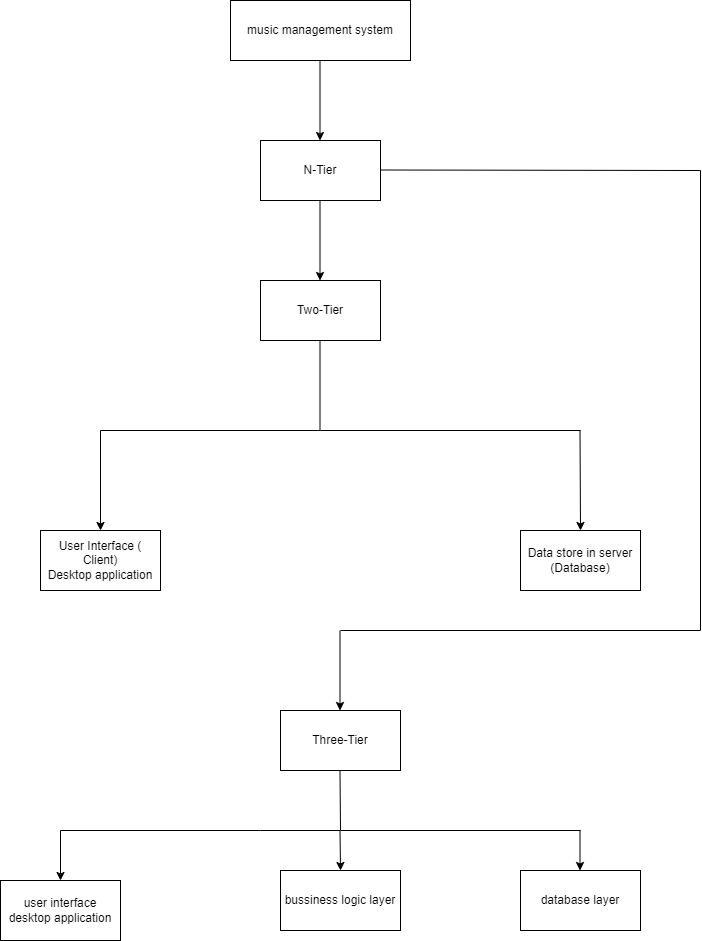

The diagram above was exported from draw.io. Its source (the exported page's mxGraphModel, read from the mxfile embedded in the PNG):
<mxGraphModel dx="880" dy="434" grid="1" gridSize="10" guides="1" tooltips="1" connect="1" arrows="1" fold="1" page="1" pageScale="1" pageWidth="850" pageHeight="1100" math="0" shadow="0">
  <root>
    <mxCell id="0" />
    <mxCell id="1" parent="0" />
    <mxCell id="2aSbVeQY49hR3z6MUTfE-133" value="music management system" style="rounded=0;whiteSpace=wrap;html=1;" vertex="1" parent="1">
      <mxGeometry x="290" y="130" width="180" height="60" as="geometry" />
    </mxCell>
    <mxCell id="2aSbVeQY49hR3z6MUTfE-134" value="" style="endArrow=classic;html=1;rounded=0;" edge="1" parent="1">
      <mxGeometry width="50" height="50" relative="1" as="geometry">
        <mxPoint x="379.5" y="190" as="sourcePoint" />
        <mxPoint x="379.5" y="270" as="targetPoint" />
      </mxGeometry>
    </mxCell>
    <mxCell id="2aSbVeQY49hR3z6MUTfE-135" value="N-Tier" style="rounded=0;whiteSpace=wrap;html=1;" vertex="1" parent="1">
      <mxGeometry x="320" y="270" width="120" height="60" as="geometry" />
    </mxCell>
    <mxCell id="2aSbVeQY49hR3z6MUTfE-136" value="" style="endArrow=classic;html=1;rounded=0;" edge="1" parent="1">
      <mxGeometry width="50" height="50" relative="1" as="geometry">
        <mxPoint x="379.5" y="330" as="sourcePoint" />
        <mxPoint x="379.5" y="410" as="targetPoint" />
      </mxGeometry>
    </mxCell>
    <mxCell id="2aSbVeQY49hR3z6MUTfE-137" value="Two-Tier" style="rounded=0;whiteSpace=wrap;html=1;" vertex="1" parent="1">
      <mxGeometry x="320" y="410" width="120" height="60" as="geometry" />
    </mxCell>
    <mxCell id="2aSbVeQY49hR3z6MUTfE-138" value="" style="endArrow=none;html=1;rounded=0;" edge="1" parent="1">
      <mxGeometry width="50" height="50" relative="1" as="geometry">
        <mxPoint x="379.5" y="560" as="sourcePoint" />
        <mxPoint x="379.5" y="470" as="targetPoint" />
      </mxGeometry>
    </mxCell>
    <mxCell id="2aSbVeQY49hR3z6MUTfE-139" value="" style="endArrow=none;html=1;rounded=0;" edge="1" parent="1">
      <mxGeometry width="50" height="50" relative="1" as="geometry">
        <mxPoint x="160" y="560" as="sourcePoint" />
        <mxPoint x="380" y="560" as="targetPoint" />
      </mxGeometry>
    </mxCell>
    <mxCell id="2aSbVeQY49hR3z6MUTfE-140" value="" style="endArrow=none;html=1;rounded=0;" edge="1" parent="1">
      <mxGeometry width="50" height="50" relative="1" as="geometry">
        <mxPoint x="380" y="560" as="sourcePoint" />
        <mxPoint x="640" y="560" as="targetPoint" />
      </mxGeometry>
    </mxCell>
    <mxCell id="2aSbVeQY49hR3z6MUTfE-141" value="" style="endArrow=classic;html=1;rounded=0;" edge="1" parent="1">
      <mxGeometry width="50" height="50" relative="1" as="geometry">
        <mxPoint x="160" y="560" as="sourcePoint" />
        <mxPoint x="160" y="660" as="targetPoint" />
      </mxGeometry>
    </mxCell>
    <mxCell id="2aSbVeQY49hR3z6MUTfE-142" value="User Interface ( Client)&lt;br&gt;Desktop application" style="rounded=0;whiteSpace=wrap;html=1;" vertex="1" parent="1">
      <mxGeometry x="100" y="660" width="120" height="60" as="geometry" />
    </mxCell>
    <mxCell id="2aSbVeQY49hR3z6MUTfE-143" value="Data store in server&lt;br&gt;(Database)" style="rounded=0;whiteSpace=wrap;html=1;" vertex="1" parent="1">
      <mxGeometry x="580" y="660" width="120" height="60" as="geometry" />
    </mxCell>
    <mxCell id="2aSbVeQY49hR3z6MUTfE-144" value="" style="endArrow=classic;html=1;rounded=0;entryX=0.5;entryY=0;entryDx=0;entryDy=0;" edge="1" parent="1" target="2aSbVeQY49hR3z6MUTfE-143">
      <mxGeometry width="50" height="50" relative="1" as="geometry">
        <mxPoint x="639.5" y="560" as="sourcePoint" />
        <mxPoint x="639.5" y="640" as="targetPoint" />
      </mxGeometry>
    </mxCell>
    <mxCell id="2aSbVeQY49hR3z6MUTfE-145" value="" style="endArrow=none;html=1;rounded=0;" edge="1" parent="1">
      <mxGeometry width="50" height="50" relative="1" as="geometry">
        <mxPoint x="440" y="299.5" as="sourcePoint" />
        <mxPoint x="760" y="300" as="targetPoint" />
      </mxGeometry>
    </mxCell>
    <mxCell id="2aSbVeQY49hR3z6MUTfE-147" value="" style="endArrow=none;html=1;rounded=0;" edge="1" parent="1">
      <mxGeometry width="50" height="50" relative="1" as="geometry">
        <mxPoint x="760" y="760" as="sourcePoint" />
        <mxPoint x="760" y="300" as="targetPoint" />
      </mxGeometry>
    </mxCell>
    <mxCell id="2aSbVeQY49hR3z6MUTfE-148" value="" style="endArrow=none;html=1;rounded=0;" edge="1" parent="1">
      <mxGeometry width="50" height="50" relative="1" as="geometry">
        <mxPoint x="400" y="760" as="sourcePoint" />
        <mxPoint x="760" y="760" as="targetPoint" />
      </mxGeometry>
    </mxCell>
    <mxCell id="2aSbVeQY49hR3z6MUTfE-149" value="" style="endArrow=classic;html=1;rounded=0;" edge="1" parent="1">
      <mxGeometry width="50" height="50" relative="1" as="geometry">
        <mxPoint x="399.5" y="760" as="sourcePoint" />
        <mxPoint x="399.5" y="840" as="targetPoint" />
      </mxGeometry>
    </mxCell>
    <mxCell id="2aSbVeQY49hR3z6MUTfE-150" value="Three-Tier" style="rounded=0;whiteSpace=wrap;html=1;" vertex="1" parent="1">
      <mxGeometry x="340" y="840" width="120" height="60" as="geometry" />
    </mxCell>
    <mxCell id="2aSbVeQY49hR3z6MUTfE-151" value="" style="endArrow=none;html=1;rounded=0;" edge="1" parent="1">
      <mxGeometry width="50" height="50" relative="1" as="geometry">
        <mxPoint x="400" y="960" as="sourcePoint" />
        <mxPoint x="399.5" y="900" as="targetPoint" />
      </mxGeometry>
    </mxCell>
    <mxCell id="2aSbVeQY49hR3z6MUTfE-152" value="" style="endArrow=none;html=1;rounded=0;" edge="1" parent="1">
      <mxGeometry width="50" height="50" relative="1" as="geometry">
        <mxPoint x="320" y="960" as="sourcePoint" />
        <mxPoint x="400" y="960" as="targetPoint" />
      </mxGeometry>
    </mxCell>
    <mxCell id="2aSbVeQY49hR3z6MUTfE-153" value="" style="endArrow=none;html=1;rounded=0;" edge="1" parent="1">
      <mxGeometry width="50" height="50" relative="1" as="geometry">
        <mxPoint x="120" y="960" as="sourcePoint" />
        <mxPoint x="320" y="960" as="targetPoint" />
      </mxGeometry>
    </mxCell>
    <mxCell id="2aSbVeQY49hR3z6MUTfE-154" value="" style="endArrow=classic;html=1;rounded=0;" edge="1" parent="1">
      <mxGeometry width="50" height="50" relative="1" as="geometry">
        <mxPoint x="120" y="960" as="sourcePoint" />
        <mxPoint x="120" y="1010" as="targetPoint" />
      </mxGeometry>
    </mxCell>
    <mxCell id="2aSbVeQY49hR3z6MUTfE-155" value="user interface&lt;br&gt;desktop application" style="rounded=0;whiteSpace=wrap;html=1;" vertex="1" parent="1">
      <mxGeometry x="60" y="1010" width="120" height="60" as="geometry" />
    </mxCell>
    <mxCell id="2aSbVeQY49hR3z6MUTfE-156" value="" style="endArrow=classic;html=1;rounded=0;" edge="1" parent="1">
      <mxGeometry width="50" height="50" relative="1" as="geometry">
        <mxPoint x="399.5" y="960" as="sourcePoint" />
        <mxPoint x="400" y="1000" as="targetPoint" />
      </mxGeometry>
    </mxCell>
    <mxCell id="2aSbVeQY49hR3z6MUTfE-157" value="bussiness logic layer" style="rounded=0;whiteSpace=wrap;html=1;" vertex="1" parent="1">
      <mxGeometry x="340" y="1000" width="120" height="60" as="geometry" />
    </mxCell>
    <mxCell id="2aSbVeQY49hR3z6MUTfE-158" value="" style="endArrow=none;html=1;rounded=0;" edge="1" parent="1">
      <mxGeometry width="50" height="50" relative="1" as="geometry">
        <mxPoint x="400" y="960" as="sourcePoint" />
        <mxPoint x="640" y="960" as="targetPoint" />
      </mxGeometry>
    </mxCell>
    <mxCell id="2aSbVeQY49hR3z6MUTfE-159" value="" style="endArrow=classic;html=1;rounded=0;" edge="1" parent="1">
      <mxGeometry width="50" height="50" relative="1" as="geometry">
        <mxPoint x="639.5" y="960" as="sourcePoint" />
        <mxPoint x="639.5" y="1000" as="targetPoint" />
      </mxGeometry>
    </mxCell>
    <mxCell id="2aSbVeQY49hR3z6MUTfE-160" value="database layer" style="rounded=0;whiteSpace=wrap;html=1;" vertex="1" parent="1">
      <mxGeometry x="580" y="1000" width="120" height="60" as="geometry" />
    </mxCell>
  </root>
</mxGraphModel>